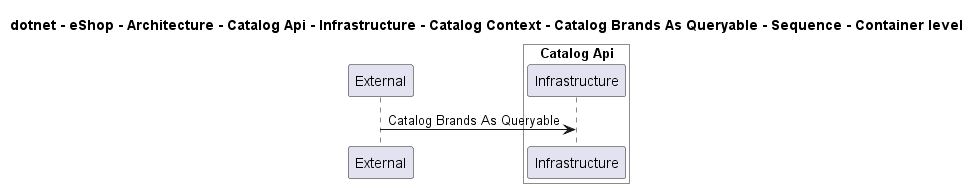

The diagram above was rendered by PlantUML. Its source (embedded in the PNG):
@startuml
!pragma layout smetana

title dotnet - eShop - Architecture - Catalog Api - Infrastructure - Catalog Context - Catalog Brands As Queryable - Sequence - Container level

participant "External" as C4InterFlow.SoftwareSystems.ExternalSystem

box "Catalog Api" #White
    participant "Infrastructure" as dotnet.eShop.Architecture.SoftwareSystems.CatalogApi.Containers.Infrastructure
end box


C4InterFlow.SoftwareSystems.ExternalSystem -> dotnet.eShop.Architecture.SoftwareSystems.CatalogApi.Containers.Infrastructure : Catalog Brands As Queryable


@enduml